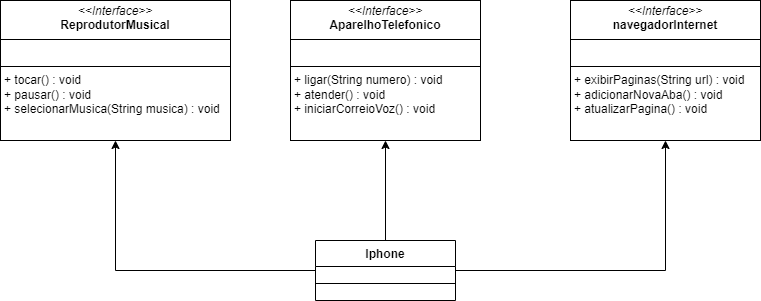

The diagram above was exported from draw.io. Its source (the exported page's mxGraphModel, read from the mxfile embedded in the PNG):
<mxGraphModel dx="1050" dy="569" grid="1" gridSize="10" guides="1" tooltips="1" connect="1" arrows="1" fold="1" page="1" pageScale="1" pageWidth="827" pageHeight="1169" math="0" shadow="0">
  <root>
    <mxCell id="WIyWlLk6GJQsqaUBKTNV-0" />
    <mxCell id="WIyWlLk6GJQsqaUBKTNV-1" parent="WIyWlLk6GJQsqaUBKTNV-0" />
    <mxCell id="y0v0JZzlJuQ9ypJCsrHo-21" value="&lt;p style=&quot;margin:0px;margin-top:4px;text-align:center;&quot;&gt;&lt;i&gt;&amp;lt;&amp;lt;Interface&amp;gt;&amp;gt;&lt;/i&gt;&lt;br&gt;&lt;b&gt;ReprodutorMusical&lt;/b&gt;&lt;/p&gt;&lt;hr size=&quot;1&quot; style=&quot;border-style:solid;&quot;&gt;&lt;p style=&quot;margin:0px;margin-left:4px;&quot;&gt;&lt;br&gt;&lt;/p&gt;&lt;hr size=&quot;1&quot; style=&quot;border-style:solid;&quot;&gt;&lt;p style=&quot;margin:0px;margin-left:4px;&quot;&gt;+ tocar() : void&lt;br&gt;+ pausar() : void&lt;/p&gt;&lt;p style=&quot;margin:0px;margin-left:4px;&quot;&gt;+ selecionarMusica(String musica) : void&lt;/p&gt;" style="verticalAlign=top;align=left;overflow=fill;html=1;whiteSpace=wrap;" vertex="1" parent="WIyWlLk6GJQsqaUBKTNV-1">
      <mxGeometry x="40" y="80" width="230" height="140" as="geometry" />
    </mxCell>
    <mxCell id="y0v0JZzlJuQ9ypJCsrHo-22" value="&lt;p style=&quot;margin:0px;margin-top:4px;text-align:center;&quot;&gt;&lt;i&gt;&amp;lt;&amp;lt;Interface&amp;gt;&amp;gt;&lt;/i&gt;&lt;br&gt;&lt;b&gt;AparelhoTelefonico&lt;/b&gt;&lt;/p&gt;&lt;hr size=&quot;1&quot; style=&quot;border-style:solid;&quot;&gt;&lt;p style=&quot;margin:0px;margin-left:4px;&quot;&gt;&lt;br&gt;&lt;/p&gt;&lt;hr size=&quot;1&quot; style=&quot;border-style:solid;&quot;&gt;&lt;p style=&quot;margin:0px;margin-left:4px;&quot;&gt;+ ligar(String numero) : void&lt;br&gt;+ atender() : void&lt;/p&gt;&lt;p style=&quot;margin:0px;margin-left:4px;&quot;&gt;+ iniciarCorreioVoz() : void&lt;/p&gt;" style="verticalAlign=top;align=left;overflow=fill;html=1;whiteSpace=wrap;" vertex="1" parent="WIyWlLk6GJQsqaUBKTNV-1">
      <mxGeometry x="330" y="80" width="190" height="140" as="geometry" />
    </mxCell>
    <mxCell id="y0v0JZzlJuQ9ypJCsrHo-23" value="&lt;p style=&quot;margin:0px;margin-top:4px;text-align:center;&quot;&gt;&lt;i&gt;&amp;lt;&amp;lt;Interface&amp;gt;&amp;gt;&lt;/i&gt;&lt;br&gt;&lt;b&gt;navegadorInternet&lt;/b&gt;&lt;/p&gt;&lt;hr size=&quot;1&quot; style=&quot;border-style:solid;&quot;&gt;&lt;p style=&quot;margin:0px;margin-left:4px;&quot;&gt;&lt;br&gt;&lt;/p&gt;&lt;hr size=&quot;1&quot; style=&quot;border-style:solid;&quot;&gt;&lt;p style=&quot;margin:0px;margin-left:4px;&quot;&gt;+ exibirPaginas(String url) : void&lt;/p&gt;&lt;p style=&quot;margin:0px;margin-left:4px;&quot;&gt;+ adicionarNovaAba() : void&lt;/p&gt;&lt;p style=&quot;margin:0px;margin-left:4px;&quot;&gt;+ atualizarPagina() : void&lt;/p&gt;" style="verticalAlign=top;align=left;overflow=fill;html=1;whiteSpace=wrap;" vertex="1" parent="WIyWlLk6GJQsqaUBKTNV-1">
      <mxGeometry x="610" y="80" width="190" height="140" as="geometry" />
    </mxCell>
    <mxCell id="y0v0JZzlJuQ9ypJCsrHo-29" style="edgeStyle=orthogonalEdgeStyle;rounded=0;orthogonalLoop=1;jettySize=auto;html=1;" edge="1" parent="WIyWlLk6GJQsqaUBKTNV-1" source="y0v0JZzlJuQ9ypJCsrHo-25" target="y0v0JZzlJuQ9ypJCsrHo-21">
      <mxGeometry relative="1" as="geometry" />
    </mxCell>
    <mxCell id="y0v0JZzlJuQ9ypJCsrHo-30" style="edgeStyle=orthogonalEdgeStyle;rounded=0;orthogonalLoop=1;jettySize=auto;html=1;" edge="1" parent="WIyWlLk6GJQsqaUBKTNV-1" source="y0v0JZzlJuQ9ypJCsrHo-25" target="y0v0JZzlJuQ9ypJCsrHo-22">
      <mxGeometry relative="1" as="geometry" />
    </mxCell>
    <mxCell id="y0v0JZzlJuQ9ypJCsrHo-31" style="edgeStyle=orthogonalEdgeStyle;rounded=0;orthogonalLoop=1;jettySize=auto;html=1;entryX=0.5;entryY=1;entryDx=0;entryDy=0;" edge="1" parent="WIyWlLk6GJQsqaUBKTNV-1" source="y0v0JZzlJuQ9ypJCsrHo-25" target="y0v0JZzlJuQ9ypJCsrHo-23">
      <mxGeometry relative="1" as="geometry" />
    </mxCell>
    <mxCell id="y0v0JZzlJuQ9ypJCsrHo-25" value="Iphone" style="swimlane;fontStyle=1;align=center;verticalAlign=top;childLayout=stackLayout;horizontal=1;startSize=26;horizontalStack=0;resizeParent=1;resizeParentMax=0;resizeLast=0;collapsible=1;marginBottom=0;whiteSpace=wrap;html=1;" vertex="1" parent="WIyWlLk6GJQsqaUBKTNV-1">
      <mxGeometry x="355" y="320" width="140" height="60" as="geometry" />
    </mxCell>
    <mxCell id="y0v0JZzlJuQ9ypJCsrHo-27" value="" style="line;strokeWidth=1;fillColor=none;align=left;verticalAlign=middle;spacingTop=-1;spacingLeft=3;spacingRight=3;rotatable=0;labelPosition=right;points=[];portConstraint=eastwest;strokeColor=inherit;" vertex="1" parent="y0v0JZzlJuQ9ypJCsrHo-25">
      <mxGeometry y="26" width="140" height="34" as="geometry" />
    </mxCell>
  </root>
</mxGraphModel>